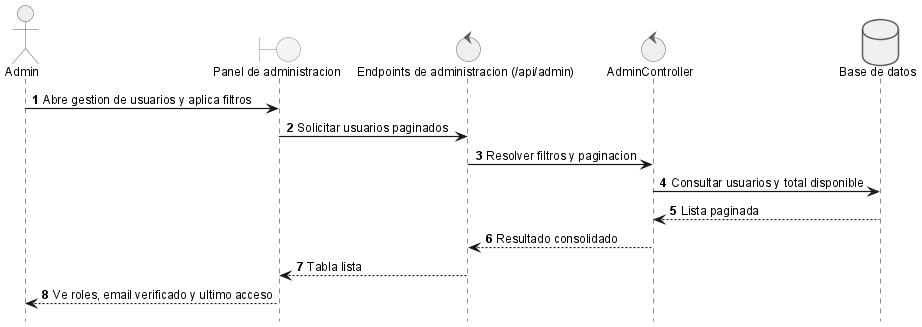

The diagram above was rendered by PlantUML. Its source (embedded in the PNG):
@startuml
!include _sequence-style.puml
actor Admin as admin
boundary "Panel de administracion" as ui
control "Endpoints de administracion (/api/admin)" as api
control "AdminController" as srv
database "Base de datos" as db

admin -> ui: Abre gestion de usuarios y aplica filtros
ui -> api: Solicitar usuarios paginados
api -> srv: Resolver filtros y paginacion
srv -> db: Consultar usuarios y total disponible
db --> srv: Lista paginada
srv --> api: Resultado consolidado
api --> ui: Tabla lista
ui --> admin: Ve roles, email verificado y ultimo acceso

@enduml